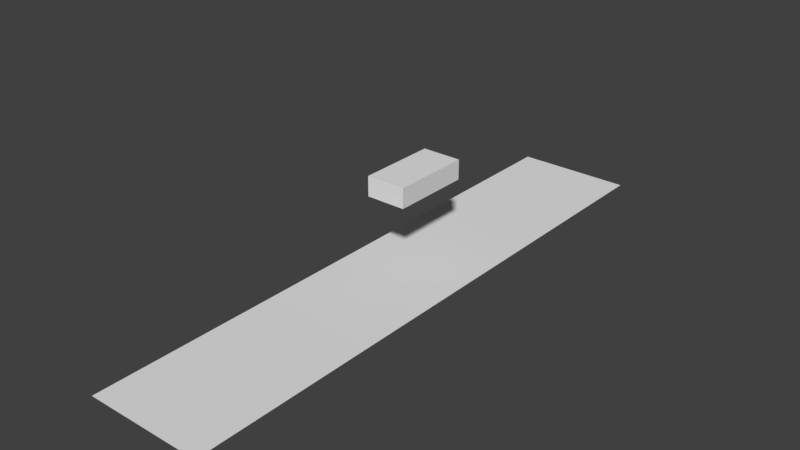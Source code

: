 # Source: TestRoom2.blend  (saved by Blender 2.77.0; exported with 4.5.12 LTS)
import bpy
from mathutils import Matrix  # noqa: F401  (used for matrix-valued properties, if any)

bpy.ops.wm.read_factory_settings(use_empty=True)
scene = bpy.context.scene
scene.name = 'Scene'

# ---- collections
col_collection_1 = bpy.data.collections.new('Collection 1'); scene.collection.children.link(col_collection_1)

# ---- world
world_world = bpy.data.worlds.new('World'); scene.world = world_world
world_world.color = (0.05088, 0.05088, 0.05088)
world_world.use_sun_shadow = False
world_world.sun_shadow_jitter_overblur = 0.0
world_world.cycles.sampling_method = 'MANUAL'

# ---- meshes
me_cube = bpy.data.meshes.new('Cube')
me_cube.from_pydata([(-1.0, -1.0, -1.0), (-1.0, -1.0, 1.0), (-1.0, 1.0, -1.0), (-1.0, 1.0, 1.0), (1.0, -1.0, -1.0), (1.0, -1.0, 1.0), (1.0, 1.0, -1.0), (1.0, 1.0, 1.0)], [], [(1, 3, 2, 0), (3, 7, 6, 2), (7, 5, 4, 6), (5, 1, 0, 4), (0, 2, 6, 4), (5, 7, 3, 1)])
me_cube.use_remesh_preserve_volume = False
me_cube.use_remesh_preserve_attributes = False
me_cube.use_mirror_vertex_groups = False
me_cube.update()
me_plane = bpy.data.meshes.new('Plane')
me_plane.from_pydata([(-1.0, -1.0, 0.0), (1.0, -1.0, 0.0), (-1.0, 1.0, 0.0), (1.0, 1.0, 0.0)], [], [(0, 1, 3, 2)])
me_plane.use_remesh_preserve_volume = False
me_plane.use_remesh_preserve_attributes = False
me_plane.use_mirror_vertex_groups = False
me_plane.update()

# ---- objects
ob_empty = bpy.data.objects.new('Empty', None)
ob_cube = bpy.data.objects.new('Cube', me_cube)
ob_plane = bpy.data.objects.new('Plane', me_plane)

# ---- transforms, parenting, visibility, modifiers, constraints
ob_empty.location = (0.0, 0.0, 0.0)
ob_empty.empty_image_offset = (0.0, 0.0)
ob_empty.lineart.crease_threshold = 0.0
ob_cube.parent = ob_empty
ob_cube.location = (0.0, 16.0, 4.5)
ob_cube.scale = (1.0, 2.0, 0.5)
ob_cube.lineart.crease_threshold = 0.0
ob_plane.parent = ob_empty
ob_plane.location = (0.0, 15.0, 0.0)
ob_plane.scale = (3.0, 15.0, 3.0)
ob_plane.lineart.crease_threshold = 0.0

# ---- collection membership
col_collection_1.objects.link(ob_empty)
col_collection_1.objects.link(ob_cube)
col_collection_1.objects.link(ob_plane)

# ---- scene / render settings (as saved in the file)
scene.frame_start = 1; scene.frame_end = 250; scene.frame_set(1)
scene.render.engine = 'BLENDER_EEVEE_NEXT'
scene.render.resolution_percentage = 50
scene.render.dither_intensity = 0.0
scene.cycles.use_denoising = False
scene.cycles.samples = 128
scene.cycles.sampling_pattern = 'TABULATED_SOBOL'
scene.cycles.light_sampling_threshold = 0.0
scene.cycles.use_adaptive_sampling = False
scene.cycles.use_light_tree = False
scene.cycles.blur_glossy = 0.0
scene.cycles.sample_clamp_indirect = 0.0
scene.view_settings.view_transform = 'Standard'
bpy.context.view_layer.update()

# ---- added for rendering (the .blend has no active camera and no usable light): camera, sun
cam_auto = bpy.data.cameras.new('AutoCamera')
cam_auto.lens = 50.0
cam_auto.sensor_width = 36.0
cam_auto.clip_end = 1000.0
ob_auto_camera = bpy.data.objects.new('AutoCamera', cam_auto)
scene.collection.objects.link(ob_auto_camera)
ob_auto_camera.location = (28.682, -19.4184, 25.4456)
ob_auto_camera.rotation_euler = (1.09748, -7.21219e-08, 0.694738)
scene.camera = ob_auto_camera
light_auto_sun = bpy.data.lights.new('AutoSun', 'SUN')
light_auto_sun.energy = 3.0
light_auto_sun.angle = 0.0523599
ob_auto_sun = bpy.data.objects.new('AutoSun', light_auto_sun)
scene.collection.objects.link(ob_auto_sun)
ob_auto_sun.rotation_euler = (0.872665, 0.174533, 0.523599)
bpy.context.view_layer.update()
